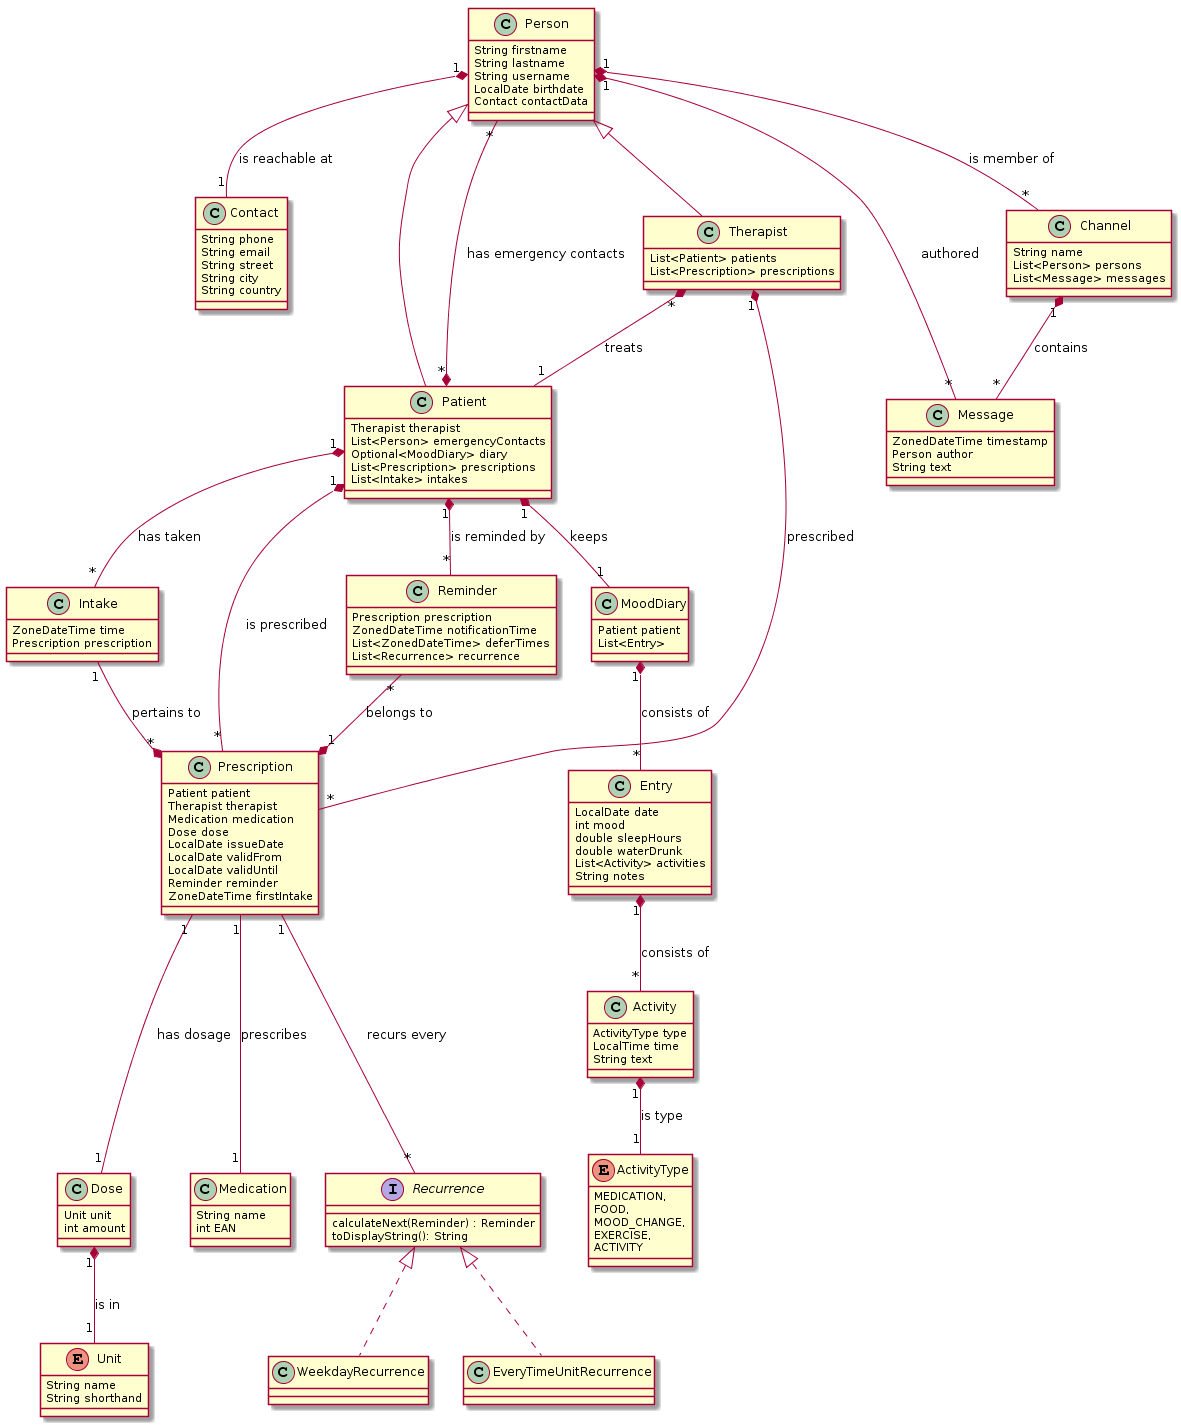

The diagram above was rendered by PlantUML. Its source (embedded in the PNG):
@startuml
class Person{
    String firstname
    String lastname
    String username
    LocalDate birthdate
    Contact contactData
}

Person "1" *-- "1" Contact : is reachable at

class Patient extends Person{
    Therapist therapist
    List<Person> emergencyContacts
    Optional<MoodDiary> diary
    List<Prescription> prescriptions
    List<Intake> intakes
}

Patient "*" *-- "*" Person : has emergency contacts
Patient "1" *-- "*" Prescription : is prescribed
Patient "1" *-- "*" Reminder : is reminded by
Patient "1" *-- "*" Intake : has taken

class Therapist extends Person{
    List<Patient> patients
    List<Prescription> prescriptions
}

Therapist "*" *-- "1" Patient : treats
Therapist "1" *-- "*" Prescription : prescribed

class Contact{
    String phone
    String email
    String street
    String city
    String country
}

class Intake{
    ZoneDateTime time
    Prescription prescription
}

Intake "1" --* "*" Prescription : pertains to

class Reminder{
    Prescription prescription
    ZonedDateTime notificationTime
    List<ZonedDateTime> deferTimes
    List<Recurrence> recurrence
}

Reminder "*" --* "1" Prescription : belongs to

class MoodDiary{
    Patient patient
    List<Entry>
}

Patient "1" *-- "1" MoodDiary : keeps
MoodDiary "1" *-- "*" Entry : consists of
Entry "1" *-- "*" Activity : consists of

class Entry{
    LocalDate date
    int mood
    double sleepHours
    double waterDrunk
    List<Activity> activities
    String notes
}

class Activity{
    ActivityType type
    LocalTime time
    String text
}

Activity "1" *-- "1" ActivityType : is type

enum ActivityType{
    MEDICATION,
    FOOD,
    MOOD_CHANGE,
    EXERCISE,
    ACTIVITY
}

class Dose{
    Unit unit
    int amount
}

Dose "1" *-- "1" Unit : is in

enum Unit{
    String name
    String shorthand
}

class Medication{
    String name
    int EAN
}

class Prescription{
    Patient patient
    Therapist therapist
    Medication medication
    Dose dose
    LocalDate issueDate
    LocalDate validFrom
    LocalDate validUntil
    Reminder reminder
    ZoneDateTime firstIntake
}

Prescription "1" --- "1" Medication : prescribes
Prescription "1" --- "1" Dose : has dosage
Prescription "1" --- "*" Recurrence : recurs every


interface Recurrence{
    calculateNext(Reminder) : Reminder
    toDisplayString(): String
}

class WeekdayRecurrence implements Recurrence
class EveryTimeUnitRecurrence implements Recurrence

class Channel{
    String name
    List<Person> persons
    List<Message> messages
}

Channel "1" *-- "*" Message : contains
Person "1" *-- "*" Channel : is member of

class Message{
    ZonedDateTime timestamp
    Person author
    String text
}

Person "1" *-- "*" Message : authored
@enduml